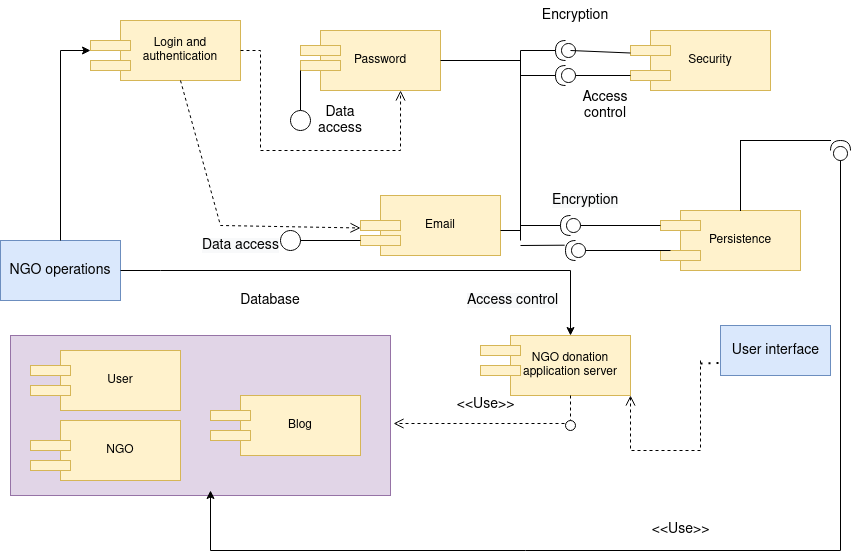

The diagram above was exported from draw.io. Its source (the exported page's mxGraphModel, read from the mxfile embedded in the PNG):
<mxGraphModel dx="865" dy="481" grid="1" gridSize="10" guides="1" tooltips="1" connect="1" arrows="1" fold="1" page="1" pageScale="1" pageWidth="850" pageHeight="1100" math="0" shadow="0">
  <root>
    <mxCell id="0" />
    <mxCell id="1" parent="0" />
    <mxCell id="7HUeFtl7PziLoPTiYvqN-6" value="Login and authentication" style="rounded=0;whiteSpace=wrap;html=1;fillColor=#fff2cc;strokeColor=#d6b656;" parent="1" vertex="1">
      <mxGeometry x="120" y="50" width="120" height="60" as="geometry" />
    </mxCell>
    <mxCell id="7HUeFtl7PziLoPTiYvqN-7" value="" style="rounded=0;whiteSpace=wrap;html=1;fillColor=#fff2cc;strokeColor=#d6b656;" parent="1" vertex="1">
      <mxGeometry x="90" y="70" width="40" height="10" as="geometry" />
    </mxCell>
    <mxCell id="7HUeFtl7PziLoPTiYvqN-8" value="" style="rounded=0;whiteSpace=wrap;html=1;fillColor=#fff2cc;strokeColor=#d6b656;" parent="1" vertex="1">
      <mxGeometry x="90" y="90" width="40" height="10" as="geometry" />
    </mxCell>
    <mxCell id="7HUeFtl7PziLoPTiYvqN-9" value="Password" style="rounded=0;whiteSpace=wrap;html=1;fillColor=#fff2cc;strokeColor=#d6b656;" parent="1" vertex="1">
      <mxGeometry x="320" y="60" width="120" height="60" as="geometry" />
    </mxCell>
    <mxCell id="7HUeFtl7PziLoPTiYvqN-10" value="" style="rounded=0;whiteSpace=wrap;html=1;fillColor=#fff2cc;strokeColor=#d6b656;" parent="1" vertex="1">
      <mxGeometry x="300" y="75" width="40" height="10" as="geometry" />
    </mxCell>
    <mxCell id="7HUeFtl7PziLoPTiYvqN-11" value="" style="rounded=0;whiteSpace=wrap;html=1;fillColor=#fff2cc;strokeColor=#d6b656;" parent="1" vertex="1">
      <mxGeometry x="300" y="90" width="40" height="10" as="geometry" />
    </mxCell>
    <mxCell id="7HUeFtl7PziLoPTiYvqN-15" value="Persistence" style="rounded=0;whiteSpace=wrap;html=1;fillColor=#fff2cc;strokeColor=#d6b656;" parent="1" vertex="1">
      <mxGeometry x="680" y="240" width="120" height="60" as="geometry" />
    </mxCell>
    <mxCell id="7HUeFtl7PziLoPTiYvqN-16" value="" style="rounded=0;whiteSpace=wrap;html=1;fillColor=#fff2cc;strokeColor=#d6b656;" parent="1" vertex="1">
      <mxGeometry x="660" y="250" width="40" height="10" as="geometry" />
    </mxCell>
    <mxCell id="7HUeFtl7PziLoPTiYvqN-17" value="" style="rounded=0;whiteSpace=wrap;html=1;fillColor=#fff2cc;strokeColor=#d6b656;" parent="1" vertex="1">
      <mxGeometry x="660" y="280" width="40" height="10" as="geometry" />
    </mxCell>
    <mxCell id="7HUeFtl7PziLoPTiYvqN-30" value="Security" style="rounded=0;whiteSpace=wrap;html=1;fillColor=#fff2cc;strokeColor=#d6b656;" parent="1" vertex="1">
      <mxGeometry x="650" y="60" width="120" height="60" as="geometry" />
    </mxCell>
    <mxCell id="7HUeFtl7PziLoPTiYvqN-31" value="" style="rounded=0;whiteSpace=wrap;html=1;fillColor=#fff2cc;strokeColor=#d6b656;" parent="1" vertex="1">
      <mxGeometry x="630" y="75" width="40" height="10" as="geometry" />
    </mxCell>
    <mxCell id="7HUeFtl7PziLoPTiYvqN-32" value="" style="rounded=0;whiteSpace=wrap;html=1;fillColor=#fff2cc;strokeColor=#d6b656;" parent="1" vertex="1">
      <mxGeometry x="630" y="100" width="40" height="10" as="geometry" />
    </mxCell>
    <mxCell id="7HUeFtl7PziLoPTiYvqN-33" value="Email" style="rounded=0;whiteSpace=wrap;html=1;fillColor=#fff2cc;strokeColor=#d6b656;" parent="1" vertex="1">
      <mxGeometry x="380" y="225" width="120" height="60" as="geometry" />
    </mxCell>
    <mxCell id="7HUeFtl7PziLoPTiYvqN-34" value="" style="rounded=0;whiteSpace=wrap;html=1;fillColor=#fff2cc;strokeColor=#d6b656;" parent="1" vertex="1">
      <mxGeometry x="360" y="250" width="40" height="10" as="geometry" />
    </mxCell>
    <mxCell id="7HUeFtl7PziLoPTiYvqN-35" value="" style="rounded=0;whiteSpace=wrap;html=1;fillColor=#fff2cc;strokeColor=#d6b656;" parent="1" vertex="1">
      <mxGeometry x="360" y="265" width="40" height="10" as="geometry" />
    </mxCell>
    <mxCell id="7HUeFtl7PziLoPTiYvqN-36" value="" style="rounded=0;whiteSpace=wrap;html=1;fillColor=#e1d5e7;strokeColor=#9673a6;" parent="1" vertex="1">
      <mxGeometry x="10" y="365" width="380" height="160" as="geometry" />
    </mxCell>
    <mxCell id="7HUeFtl7PziLoPTiYvqN-43" value="User" style="rounded=0;whiteSpace=wrap;html=1;fillColor=#fff2cc;strokeColor=#d6b656;" parent="1" vertex="1">
      <mxGeometry x="60" y="380" width="120" height="60" as="geometry" />
    </mxCell>
    <mxCell id="7HUeFtl7PziLoPTiYvqN-44" value="" style="rounded=0;whiteSpace=wrap;html=1;fillColor=#fff2cc;strokeColor=#d6b656;" parent="1" vertex="1">
      <mxGeometry x="30" y="395" width="40" height="10" as="geometry" />
    </mxCell>
    <mxCell id="7HUeFtl7PziLoPTiYvqN-45" value="" style="rounded=0;whiteSpace=wrap;html=1;fillColor=#fff2cc;strokeColor=#d6b656;" parent="1" vertex="1">
      <mxGeometry x="30" y="415" width="40" height="10" as="geometry" />
    </mxCell>
    <mxCell id="7HUeFtl7PziLoPTiYvqN-46" value="NGO" style="rounded=0;whiteSpace=wrap;html=1;fillColor=#fff2cc;strokeColor=#d6b656;" parent="1" vertex="1">
      <mxGeometry x="60" y="450" width="120" height="60" as="geometry" />
    </mxCell>
    <mxCell id="7HUeFtl7PziLoPTiYvqN-47" value="" style="rounded=0;whiteSpace=wrap;html=1;fillColor=#fff2cc;strokeColor=#d6b656;" parent="1" vertex="1">
      <mxGeometry x="30" y="470" width="40" height="10" as="geometry" />
    </mxCell>
    <mxCell id="7HUeFtl7PziLoPTiYvqN-48" value="" style="rounded=0;whiteSpace=wrap;html=1;fillColor=#fff2cc;strokeColor=#d6b656;" parent="1" vertex="1">
      <mxGeometry x="30" y="490" width="40" height="10" as="geometry" />
    </mxCell>
    <mxCell id="7HUeFtl7PziLoPTiYvqN-49" value="Blog" style="rounded=0;whiteSpace=wrap;html=1;fillColor=#fff2cc;strokeColor=#d6b656;" parent="1" vertex="1">
      <mxGeometry x="240" y="425" width="120" height="60" as="geometry" />
    </mxCell>
    <mxCell id="7HUeFtl7PziLoPTiYvqN-54" value="" style="rounded=0;whiteSpace=wrap;html=1;fillColor=#fff2cc;strokeColor=#d6b656;" parent="1" vertex="1">
      <mxGeometry x="210" y="440" width="40" height="10" as="geometry" />
    </mxCell>
    <mxCell id="7HUeFtl7PziLoPTiYvqN-55" value="" style="rounded=0;whiteSpace=wrap;html=1;fillColor=#fff2cc;strokeColor=#d6b656;" parent="1" vertex="1">
      <mxGeometry x="210" y="460" width="40" height="10" as="geometry" />
    </mxCell>
    <mxCell id="7HUeFtl7PziLoPTiYvqN-56" value="NGO donation application server" style="rounded=0;whiteSpace=wrap;html=1;fillColor=#fff2cc;strokeColor=#d6b656;" parent="1" vertex="1">
      <mxGeometry x="510" y="365" width="120" height="60" as="geometry" />
    </mxCell>
    <mxCell id="7HUeFtl7PziLoPTiYvqN-57" value="" style="rounded=0;whiteSpace=wrap;html=1;fillColor=#fff2cc;strokeColor=#d6b656;" parent="1" vertex="1">
      <mxGeometry x="480" y="375" width="40" height="10" as="geometry" />
    </mxCell>
    <mxCell id="7HUeFtl7PziLoPTiYvqN-58" value="" style="rounded=0;whiteSpace=wrap;html=1;fillColor=#fff2cc;strokeColor=#d6b656;" parent="1" vertex="1">
      <mxGeometry x="480" y="395" width="40" height="10" as="geometry" />
    </mxCell>
    <mxCell id="7HUeFtl7PziLoPTiYvqN-61" value="&lt;font style=&quot;font-size: 14px&quot;&gt;Database&lt;/font&gt;" style="text;html=1;strokeColor=none;fillColor=none;align=center;verticalAlign=middle;whiteSpace=wrap;rounded=0;" parent="1" vertex="1">
      <mxGeometry x="240" y="315" width="60" height="30" as="geometry" />
    </mxCell>
    <mxCell id="7HUeFtl7PziLoPTiYvqN-62" value="NGO operations" style="rounded=0;whiteSpace=wrap;html=1;fontSize=14;fillColor=#dae8fc;strokeColor=#6c8ebf;" parent="1" vertex="1">
      <mxGeometry y="270" width="120" height="60" as="geometry" />
    </mxCell>
    <mxCell id="7HUeFtl7PziLoPTiYvqN-65" value="&amp;lt;&amp;lt;Use&amp;gt;&amp;gt;" style="html=1;verticalAlign=bottom;endArrow=open;dashed=1;endSize=8;rounded=0;fontSize=14;startArrow=none;entryX=1.008;entryY=0.55;entryDx=0;entryDy=0;entryPerimeter=0;" parent="1" target="7HUeFtl7PziLoPTiYvqN-36" edge="1">
      <mxGeometry x="-0.0417" y="-8" relative="1" as="geometry">
        <mxPoint x="570" y="453" as="sourcePoint" />
        <mxPoint x="400" y="440" as="targetPoint" />
        <Array as="points" />
        <mxPoint as="offset" />
      </mxGeometry>
    </mxCell>
    <mxCell id="7HUeFtl7PziLoPTiYvqN-66" value="&amp;lt;&amp;lt;Use&amp;gt;&amp;gt;" style="html=1;verticalAlign=bottom;endArrow=open;dashed=1;endSize=8;rounded=0;fontSize=14;entryX=1;entryY=1;entryDx=0;entryDy=0;" parent="1" target="7HUeFtl7PziLoPTiYvqN-56" edge="1">
      <mxGeometry x="0.0233" y="90" relative="1" as="geometry">
        <mxPoint x="700" y="390" as="sourcePoint" />
        <mxPoint x="670" y="390" as="targetPoint" />
        <Array as="points">
          <mxPoint x="700" y="480" />
          <mxPoint x="630" y="480" />
        </Array>
        <mxPoint as="offset" />
      </mxGeometry>
    </mxCell>
    <mxCell id="7HUeFtl7PziLoPTiYvqN-67" value="User interface" style="html=1;fontSize=14;fillColor=#dae8fc;strokeColor=#6c8ebf;" parent="1" vertex="1">
      <mxGeometry x="720" y="355" width="110" height="50" as="geometry" />
    </mxCell>
    <mxCell id="7HUeFtl7PziLoPTiYvqN-70" value="" style="html=1;verticalAlign=bottom;endArrow=open;dashed=1;endSize=8;rounded=0;fontSize=14;entryX=0.667;entryY=1;entryDx=0;entryDy=0;entryPerimeter=0;exitX=1;exitY=0.5;exitDx=0;exitDy=0;" parent="1" target="7HUeFtl7PziLoPTiYvqN-9" edge="1" source="7HUeFtl7PziLoPTiYvqN-6">
      <mxGeometry relative="1" as="geometry">
        <mxPoint x="180" y="130" as="sourcePoint" />
        <mxPoint x="330" y="180" as="targetPoint" />
        <Array as="points">
          <mxPoint x="260" y="80" />
          <mxPoint x="260" y="180" />
          <mxPoint x="360" y="180" />
          <mxPoint x="400" y="180" />
        </Array>
      </mxGeometry>
    </mxCell>
    <mxCell id="7HUeFtl7PziLoPTiYvqN-71" value="" style="html=1;verticalAlign=bottom;endArrow=open;dashed=1;endSize=8;rounded=0;fontSize=14;entryX=0;entryY=0.75;entryDx=0;entryDy=0;exitX=0.5;exitY=1;exitDx=0;exitDy=0;" parent="1" target="7HUeFtl7PziLoPTiYvqN-34" edge="1" source="7HUeFtl7PziLoPTiYvqN-6">
      <mxGeometry relative="1" as="geometry">
        <mxPoint x="180" y="130" as="sourcePoint" />
        <mxPoint x="440" y="330" as="targetPoint" />
        <Array as="points">
          <mxPoint x="220" y="255" />
        </Array>
      </mxGeometry>
    </mxCell>
    <mxCell id="7HUeFtl7PziLoPTiYvqN-72" value="" style="shape=providedRequiredInterface;html=1;verticalLabelPosition=bottom;sketch=0;fontSize=14;direction=west;" parent="1" vertex="1">
      <mxGeometry x="565" y="270" width="20" height="20" as="geometry" />
    </mxCell>
    <mxCell id="7HUeFtl7PziLoPTiYvqN-73" value="" style="shape=providedRequiredInterface;html=1;verticalLabelPosition=bottom;sketch=0;fontSize=14;direction=west;" parent="1" vertex="1">
      <mxGeometry x="560" y="245" width="20" height="20" as="geometry" />
    </mxCell>
    <mxCell id="7HUeFtl7PziLoPTiYvqN-74" value="" style="shape=providedRequiredInterface;html=1;verticalLabelPosition=bottom;sketch=0;fontSize=14;direction=west;" parent="1" vertex="1">
      <mxGeometry x="555" y="95" width="20" height="20" as="geometry" />
    </mxCell>
    <mxCell id="7HUeFtl7PziLoPTiYvqN-75" value="" style="shape=providedRequiredInterface;html=1;verticalLabelPosition=bottom;sketch=0;fontSize=14;direction=west;" parent="1" vertex="1">
      <mxGeometry x="555" y="70" width="20" height="20" as="geometry" />
    </mxCell>
    <mxCell id="7HUeFtl7PziLoPTiYvqN-78" value="Encryption" style="text;html=1;strokeColor=none;fillColor=none;align=center;verticalAlign=middle;whiteSpace=wrap;rounded=0;fontSize=14;" parent="1" vertex="1">
      <mxGeometry x="545" y="30" width="60" height="30" as="geometry" />
    </mxCell>
    <mxCell id="7HUeFtl7PziLoPTiYvqN-79" value="Access control" style="text;html=1;strokeColor=none;fillColor=none;align=center;verticalAlign=middle;whiteSpace=wrap;rounded=0;fontSize=14;" parent="1" vertex="1">
      <mxGeometry x="575" y="120" width="60" height="30" as="geometry" />
    </mxCell>
    <mxCell id="7HUeFtl7PziLoPTiYvqN-84" value="" style="endArrow=none;html=1;edgeStyle=orthogonalEdgeStyle;rounded=0;fontSize=14;" parent="1" edge="1">
      <mxGeometry relative="1" as="geometry">
        <mxPoint x="520" y="80" as="sourcePoint" />
        <mxPoint x="520" y="270" as="targetPoint" />
      </mxGeometry>
    </mxCell>
    <mxCell id="7HUeFtl7PziLoPTiYvqN-88" value="" style="endArrow=none;html=1;rounded=0;fontSize=14;exitX=0;exitY=1;exitDx=0;exitDy=0;entryX=0.5;entryY=0;entryDx=0;entryDy=0;" parent="1" source="7HUeFtl7PziLoPTiYvqN-11" edge="1" target="7HUeFtl7PziLoPTiYvqN-89">
      <mxGeometry width="50" height="50" relative="1" as="geometry">
        <mxPoint x="460" y="350" as="sourcePoint" />
        <mxPoint x="270" y="150" as="targetPoint" />
      </mxGeometry>
    </mxCell>
    <mxCell id="7HUeFtl7PziLoPTiYvqN-89" value="" style="ellipse;whiteSpace=wrap;html=1;aspect=fixed;fontSize=14;" parent="1" vertex="1">
      <mxGeometry x="290" y="140" width="20" height="20" as="geometry" />
    </mxCell>
    <mxCell id="7HUeFtl7PziLoPTiYvqN-90" value="" style="ellipse;whiteSpace=wrap;html=1;aspect=fixed;fontSize=14;" parent="1" vertex="1">
      <mxGeometry x="280" y="260" width="20" height="20" as="geometry" />
    </mxCell>
    <mxCell id="7HUeFtl7PziLoPTiYvqN-93" value="" style="endArrow=none;html=1;rounded=0;fontSize=14;exitX=1;exitY=0.5;exitDx=0;exitDy=0;" parent="1" source="7HUeFtl7PziLoPTiYvqN-9" edge="1">
      <mxGeometry width="50" height="50" relative="1" as="geometry">
        <mxPoint x="400" y="150" as="sourcePoint" />
        <mxPoint x="520" y="90" as="targetPoint" />
        <Array as="points" />
      </mxGeometry>
    </mxCell>
    <mxCell id="7HUeFtl7PziLoPTiYvqN-95" value="" style="endArrow=none;html=1;rounded=0;fontSize=14;entryX=1;entryY=0.5;entryDx=0;entryDy=0;entryPerimeter=0;" parent="1" target="7HUeFtl7PziLoPTiYvqN-73" edge="1">
      <mxGeometry width="50" height="50" relative="1" as="geometry">
        <mxPoint x="520" y="255" as="sourcePoint" />
        <mxPoint x="465" y="140" as="targetPoint" />
      </mxGeometry>
    </mxCell>
    <mxCell id="7HUeFtl7PziLoPTiYvqN-96" value="" style="endArrow=none;html=1;rounded=0;fontSize=14;entryX=1.042;entryY=0.765;entryDx=0;entryDy=0;entryPerimeter=0;" parent="1" target="7HUeFtl7PziLoPTiYvqN-72" edge="1">
      <mxGeometry width="50" height="50" relative="1" as="geometry">
        <mxPoint x="520" y="275" as="sourcePoint" />
        <mxPoint x="545" y="130" as="targetPoint" />
      </mxGeometry>
    </mxCell>
    <mxCell id="7HUeFtl7PziLoPTiYvqN-98" value="" style="endArrow=none;html=1;rounded=0;fontSize=14;entryX=0;entryY=0.5;entryDx=0;entryDy=0;entryPerimeter=0;exitX=0;exitY=0.5;exitDx=0;exitDy=0;" parent="1" source="7HUeFtl7PziLoPTiYvqN-32" target="7HUeFtl7PziLoPTiYvqN-74" edge="1">
      <mxGeometry width="50" height="50" relative="1" as="geometry">
        <mxPoint x="460" y="330" as="sourcePoint" />
        <mxPoint x="510" y="280" as="targetPoint" />
        <Array as="points" />
      </mxGeometry>
    </mxCell>
    <mxCell id="7HUeFtl7PziLoPTiYvqN-100" value="" style="endArrow=none;html=1;rounded=0;fontSize=14;entryX=0;entryY=0.5;entryDx=0;entryDy=0;exitX=0;exitY=0.5;exitDx=0;exitDy=0;exitPerimeter=0;" parent="1" source="7HUeFtl7PziLoPTiYvqN-73" target="7HUeFtl7PziLoPTiYvqN-16" edge="1">
      <mxGeometry width="50" height="50" relative="1" as="geometry">
        <mxPoint x="460" y="200" as="sourcePoint" />
        <mxPoint x="510" y="150" as="targetPoint" />
        <Array as="points" />
      </mxGeometry>
    </mxCell>
    <mxCell id="7HUeFtl7PziLoPTiYvqN-101" value="" style="endArrow=none;html=1;rounded=0;fontSize=14;exitX=0;exitY=0.5;exitDx=0;exitDy=0;exitPerimeter=0;entryX=0.25;entryY=0;entryDx=0;entryDy=0;" parent="1" source="7HUeFtl7PziLoPTiYvqN-72" target="7HUeFtl7PziLoPTiYvqN-17" edge="1">
      <mxGeometry width="50" height="50" relative="1" as="geometry">
        <mxPoint x="590" y="300" as="sourcePoint" />
        <mxPoint x="640" y="280" as="targetPoint" />
        <Array as="points" />
      </mxGeometry>
    </mxCell>
    <mxCell id="7HUeFtl7PziLoPTiYvqN-102" value="&lt;span style=&quot;color: rgb(0, 0, 0); font-family: helvetica; font-size: 14px; font-style: normal; font-weight: 400; letter-spacing: normal; text-align: center; text-indent: 0px; text-transform: none; word-spacing: 0px; background-color: rgb(248, 249, 250); display: inline; float: none;&quot;&gt;Encryption&lt;/span&gt;" style="text;whiteSpace=wrap;html=1;fontSize=14;" parent="1" vertex="1">
      <mxGeometry x="550" y="215" width="90" height="30" as="geometry" />
    </mxCell>
    <mxCell id="7HUeFtl7PziLoPTiYvqN-103" value="&lt;span style=&quot;color: rgb(0, 0, 0); font-family: helvetica; font-size: 14px; font-style: normal; font-weight: 400; letter-spacing: normal; text-align: center; text-indent: 0px; text-transform: none; word-spacing: 0px; background-color: rgb(248, 249, 250); display: inline; float: none;&quot;&gt;Access control&lt;/span&gt;" style="text;whiteSpace=wrap;html=1;fontSize=14;" parent="1" vertex="1">
      <mxGeometry x="465" y="315" width="120" height="30" as="geometry" />
    </mxCell>
    <mxCell id="7HUeFtl7PziLoPTiYvqN-107" value="" style="shape=providedRequiredInterface;html=1;verticalLabelPosition=bottom;sketch=0;fontSize=14;direction=north;" parent="1" vertex="1">
      <mxGeometry x="830" y="170" width="20" height="20" as="geometry" />
    </mxCell>
    <mxCell id="7HUeFtl7PziLoPTiYvqN-110" value="Data access" style="text;html=1;strokeColor=none;fillColor=none;align=center;verticalAlign=middle;whiteSpace=wrap;rounded=0;fontSize=14;" parent="1" vertex="1">
      <mxGeometry x="310" y="135" width="60" height="30" as="geometry" />
    </mxCell>
    <mxCell id="7HUeFtl7PziLoPTiYvqN-111" value="&lt;span style=&quot;color: rgb(0, 0, 0); font-family: helvetica; font-size: 14px; font-style: normal; font-weight: 400; letter-spacing: normal; text-align: center; text-indent: 0px; text-transform: none; word-spacing: 0px; background-color: rgb(248, 249, 250); display: inline; float: none;&quot;&gt;Data access&lt;/span&gt;" style="text;whiteSpace=wrap;html=1;fontSize=14;" parent="1" vertex="1">
      <mxGeometry x="200" y="260" width="100" height="30" as="geometry" />
    </mxCell>
    <mxCell id="9t1nduKLnoZHT_kn8EUf-3" value="" style="edgeStyle=segmentEdgeStyle;endArrow=classic;html=1;rounded=0;exitX=0;exitY=0.5;exitDx=0;exitDy=0;exitPerimeter=0;" edge="1" parent="1" source="7HUeFtl7PziLoPTiYvqN-107">
      <mxGeometry width="50" height="50" relative="1" as="geometry">
        <mxPoint x="385" y="500" as="sourcePoint" />
        <mxPoint x="210" y="520" as="targetPoint" />
        <Array as="points">
          <mxPoint x="840" y="580" />
          <mxPoint x="210" y="580" />
          <mxPoint x="210" y="524" />
        </Array>
      </mxGeometry>
    </mxCell>
    <mxCell id="9t1nduKLnoZHT_kn8EUf-14" value="" style="html=1;verticalAlign=bottom;endArrow=none;dashed=1;endSize=8;rounded=0;fontSize=14;startArrow=none;exitX=0.5;exitY=1;exitDx=0;exitDy=0;" edge="1" parent="1" source="7HUeFtl7PziLoPTiYvqN-82">
      <mxGeometry relative="1" as="geometry">
        <mxPoint x="570" y="425" as="sourcePoint" />
        <mxPoint x="570" y="460" as="targetPoint" />
        <Array as="points" />
      </mxGeometry>
    </mxCell>
    <mxCell id="7HUeFtl7PziLoPTiYvqN-82" value="" style="ellipse;whiteSpace=wrap;html=1;align=center;aspect=fixed;resizable=0;points=[];outlineConnect=0;sketch=0;fontSize=14;" parent="1" vertex="1">
      <mxGeometry x="565" y="450" width="10" height="10" as="geometry" />
    </mxCell>
    <mxCell id="9t1nduKLnoZHT_kn8EUf-16" value="" style="html=1;verticalAlign=bottom;endArrow=none;dashed=1;endSize=8;rounded=0;fontSize=14;startArrow=none;exitX=0.5;exitY=1;exitDx=0;exitDy=0;" edge="1" parent="1" source="7HUeFtl7PziLoPTiYvqN-56" target="7HUeFtl7PziLoPTiYvqN-82">
      <mxGeometry relative="1" as="geometry">
        <mxPoint x="570" y="425" as="sourcePoint" />
        <mxPoint x="570" y="460" as="targetPoint" />
        <Array as="points" />
      </mxGeometry>
    </mxCell>
    <mxCell id="9t1nduKLnoZHT_kn8EUf-17" value="" style="endArrow=none;dashed=1;html=1;dashPattern=1 3;strokeWidth=2;rounded=0;entryX=0;entryY=0.75;entryDx=0;entryDy=0;" edge="1" parent="1" target="7HUeFtl7PziLoPTiYvqN-67">
      <mxGeometry width="50" height="50" relative="1" as="geometry">
        <mxPoint x="700" y="393" as="sourcePoint" />
        <mxPoint x="410" y="340" as="targetPoint" />
        <Array as="points">
          <mxPoint x="700" y="393" />
        </Array>
      </mxGeometry>
    </mxCell>
    <mxCell id="9t1nduKLnoZHT_kn8EUf-21" value="" style="shape=partialRectangle;whiteSpace=wrap;html=1;bottom=0;right=0;fillColor=none;" vertex="1" parent="1">
      <mxGeometry x="740" y="170" width="90" height="70" as="geometry" />
    </mxCell>
    <mxCell id="9t1nduKLnoZHT_kn8EUf-22" value="" style="edgeStyle=segmentEdgeStyle;endArrow=classic;html=1;rounded=0;exitX=1;exitY=0.5;exitDx=0;exitDy=0;entryX=0.5;entryY=0;entryDx=0;entryDy=0;" edge="1" parent="1" source="7HUeFtl7PziLoPTiYvqN-62" target="7HUeFtl7PziLoPTiYvqN-56">
      <mxGeometry width="50" height="50" relative="1" as="geometry">
        <mxPoint x="530" y="360" as="sourcePoint" />
        <mxPoint x="580" y="310" as="targetPoint" />
        <Array as="points">
          <mxPoint x="160" y="300" />
          <mxPoint x="570" y="300" />
        </Array>
      </mxGeometry>
    </mxCell>
    <mxCell id="9t1nduKLnoZHT_kn8EUf-30" value="" style="endArrow=none;html=1;rounded=0;entryX=0;entryY=0.5;entryDx=0;entryDy=0;" edge="1" parent="1" target="7HUeFtl7PziLoPTiYvqN-35">
      <mxGeometry width="50" height="50" relative="1" as="geometry">
        <mxPoint x="300" y="270" as="sourcePoint" />
        <mxPoint x="450" y="370" as="targetPoint" />
      </mxGeometry>
    </mxCell>
    <mxCell id="9t1nduKLnoZHT_kn8EUf-31" value="" style="edgeStyle=segmentEdgeStyle;endArrow=classic;html=1;rounded=0;entryX=0;entryY=1;entryDx=0;entryDy=0;exitX=0.5;exitY=0;exitDx=0;exitDy=0;" edge="1" parent="1" source="7HUeFtl7PziLoPTiYvqN-62" target="7HUeFtl7PziLoPTiYvqN-7">
      <mxGeometry width="50" height="50" relative="1" as="geometry">
        <mxPoint x="90" y="260" as="sourcePoint" />
        <mxPoint x="20" y="120" as="targetPoint" />
        <Array as="points">
          <mxPoint x="60" y="80" />
        </Array>
      </mxGeometry>
    </mxCell>
    <mxCell id="9t1nduKLnoZHT_kn8EUf-35" value="" style="endArrow=none;html=1;rounded=0;" edge="1" parent="1">
      <mxGeometry width="50" height="50" relative="1" as="geometry">
        <mxPoint x="500" y="260" as="sourcePoint" />
        <mxPoint x="520" y="260" as="targetPoint" />
      </mxGeometry>
    </mxCell>
    <mxCell id="9t1nduKLnoZHT_kn8EUf-37" value="" style="endArrow=none;html=1;rounded=0;entryX=0;entryY=0.75;entryDx=0;entryDy=0;" edge="1" parent="1" target="7HUeFtl7PziLoPTiYvqN-31">
      <mxGeometry width="50" height="50" relative="1" as="geometry">
        <mxPoint x="570" y="80" as="sourcePoint" />
        <mxPoint x="450" y="160" as="targetPoint" />
      </mxGeometry>
    </mxCell>
    <mxCell id="9t1nduKLnoZHT_kn8EUf-41" value="" style="endArrow=none;html=1;rounded=0;entryX=1;entryY=0.5;entryDx=0;entryDy=0;entryPerimeter=0;" edge="1" parent="1" target="7HUeFtl7PziLoPTiYvqN-75">
      <mxGeometry width="50" height="50" relative="1" as="geometry">
        <mxPoint x="520" y="80" as="sourcePoint" />
        <mxPoint x="450" y="160" as="targetPoint" />
      </mxGeometry>
    </mxCell>
    <mxCell id="9t1nduKLnoZHT_kn8EUf-42" value="" style="endArrow=none;html=1;rounded=0;entryX=1;entryY=0.5;entryDx=0;entryDy=0;entryPerimeter=0;" edge="1" parent="1" target="7HUeFtl7PziLoPTiYvqN-74">
      <mxGeometry width="50" height="50" relative="1" as="geometry">
        <mxPoint x="520" y="105" as="sourcePoint" />
        <mxPoint x="450" y="160" as="targetPoint" />
      </mxGeometry>
    </mxCell>
  </root>
</mxGraphModel>